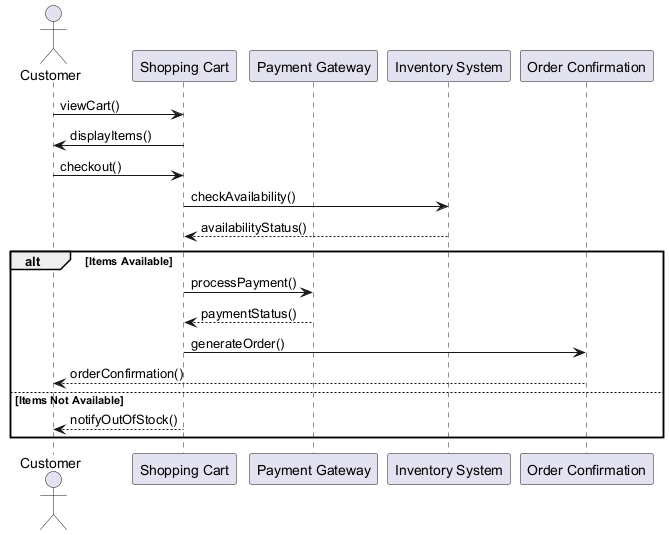

The diagram above was rendered by PlantUML. Its source (embedded in the PNG):
@startuml
actor Customer
participant "Shopping Cart" as Cart
participant "Payment Gateway" as Payment
participant "Inventory System" as Inventory
participant "Order Confirmation" as Confirmation

Customer -> Cart : viewCart()
Cart -> Customer : displayItems()
Customer -> Cart : checkout()
Cart -> Inventory : checkAvailability()
Inventory --> Cart : availabilityStatus()
alt Items Available
    Cart -> Payment : processPayment()
    Payment --> Cart : paymentStatus()
    Cart -> Confirmation : generateOrder()
    Confirmation --> Customer : orderConfirmation()
else Items Not Available
    Cart --> Customer : notifyOutOfStock()
end
@enduml